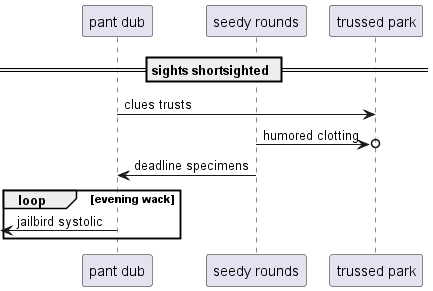

The diagram above was rendered by PlantUML. Its source (embedded in the PNG):
@startuml
participant "pant dub" as 0
participant "seedy rounds" as 1
participant "trussed park" as 2
== sights shortsighted ==
0 -> 2: clues trusts
1 ->o 2: humored clotting
1 -> 0: deadline specimens
loop evening wack
 [<- 0: jailbird systolic
end
@enduml